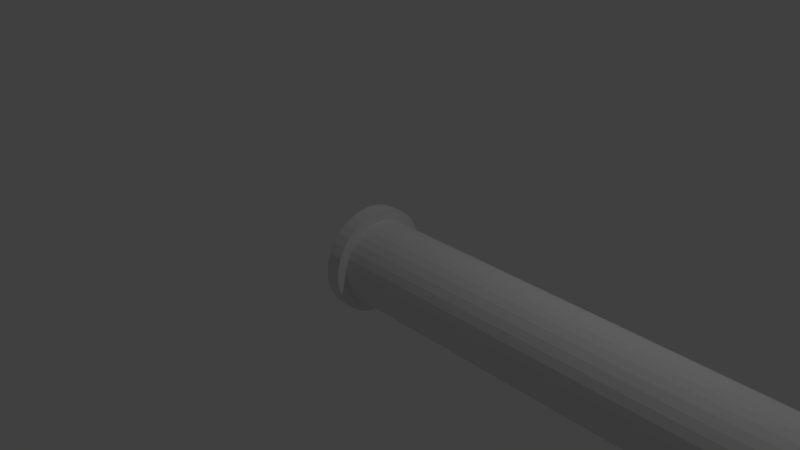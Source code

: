 # Source: chamberLoadedBarrel.blend  (saved by Blender 2.78.0; exported with 4.5.12 LTS)
import bpy
from mathutils import Matrix  # noqa: F401  (used for matrix-valued properties, if any)

bpy.ops.wm.read_factory_settings(use_empty=True)
scene = bpy.context.scene
scene.name = 'Scene'

# ---- collections
col_collection_1 = bpy.data.collections.new('Collection 1'); scene.collection.children.link(col_collection_1)

# ---- world
world_world = bpy.data.worlds.new('World'); scene.world = world_world
world_world.color = (0.05088, 0.05088, 0.05088)
world_world.use_sun_shadow = False
world_world.sun_shadow_jitter_overblur = 0.0
world_world.cycles.sampling_method = 'MANUAL'

# ---- cameras
cam_camera = bpy.data.cameras.new('Camera')
cam_camera.clip_end = 100.0
cam_camera.lens = 35.0
cam_camera.sensor_width = 32.0
cam_camera.sensor_height = 18.0
cam_camera.ortho_scale = 7.314
cam_camera.dof.focus_distance = 0.0
cam_camera.dof.aperture_fstop = 128.0

# ---- lights
light_lamp = bpy.data.lights.new('Lamp', 'POINT')
light_lamp.transmission_factor = 0.0
light_lamp.cutoff_distance = 30.0
light_lamp.energy = 100.0
light_lamp.shadow_buffer_clip_start = 1.001
light_lamp.shadow_soft_size = 0.1
light_lamp.shadow_maximum_resolution = 0.006
light_lamp.use_absolute_resolution = True

# ---- meshes
me_cylinder_001 = bpy.data.meshes.new('Cylinder.001')
me_cylinder_001.from_pydata([(0.0, 1.0, -1.0), (-3.02e-06, 1.0, 0.6), (0.1951, 0.9808, -1.0), (0.1951, 0.9808, 0.6), (0.3827, 0.9239, -1.0), (0.3827, 0.9239, 0.6), (0.5556, 0.8315, -1.0), (0.5556, 0.8315, 0.6), (0.7071, 0.7071, -1.0), (0.7071, 0.7071, 0.6), (0.8315, 0.5556, -1.0), (0.8315, 0.5556, 0.6), (0.9239, 0.3827, -1.0), (0.9239, 0.3827, 0.6), (0.9808, 0.1951, -1.0), (0.9808, 0.1951, 0.6), (1.0, 7.55e-08, -1.0), (1.0, 7.55e-08, 0.6), (0.9808, -0.1951, -1.0), (0.9808, -0.1951, 0.6), (0.9239, -0.3827, -1.0), (0.9239, -0.3827, 0.6), (0.8315, -0.5556, -1.0), (0.8315, -0.5556, 0.6), (0.7071, -0.7071, -1.0), (0.7071, -0.7071, 0.6), (0.5556, -0.8315, -1.0), (0.5556, -0.8315, 0.6), (0.3827, -0.9239, -1.0), (0.3827, -0.9239, 0.6), (0.1951, -0.9808, -1.0), (0.1951, -0.9808, 0.6), (-3.258e-07, -1.0, -1.0), (-3.346e-06, -1.0, 0.6), (-0.1951, -0.9808, -1.0), (-0.1951, -0.9808, 0.6), (-0.3827, -0.9239, -1.0), (-0.3827, -0.9239, 0.6), (-0.5556, -0.8315, -1.0), (-0.5556, -0.8315, 0.6), (-0.7071, -0.7071, -1.0), (-0.7071, -0.7071, 0.6), (-0.8315, -0.5556, -1.0), (-0.8315, -0.5556, 0.6), (-0.9239, -0.3827, -1.0), (-0.9239, -0.3827, 0.6), (-0.9808, -0.1951, -1.0), (-0.9808, -0.1951, 0.6), (-1.0, 9.656e-07, -1.0), (-1.0, 9.656e-07, 0.6), (-0.9808, 0.1951, -1.0), (-0.9808, 0.1951, 0.6), (-0.9239, 0.3827, -1.0), (-0.9239, 0.3827, 0.6), (-0.8315, 0.5556, -1.0), (-0.8315, 0.5556, 0.6), (-0.7071, 0.7071, -1.0), (-0.7071, 0.7071, 0.6), (-0.5556, 0.8315, -1.0), (-0.5556, 0.8315, 0.6), (-0.3827, 0.9239, -1.0), (-0.3827, 0.9239, 0.6), (-0.1951, 0.9808, -1.0), (-0.1951, 0.9808, 0.6), (0.0, 0.7, -1.0), (0.0, 0.7, 1.0), (0.1366, 0.6866, -1.0), (0.1366, 0.6866, 1.0), (0.2679, 0.6467, -1.0), (0.2679, 0.6467, 1.0), (0.3889, 0.582, -1.0), (0.3889, 0.582, 1.0), (0.495, 0.495, -1.0), (0.495, 0.495, 1.0), (0.582, 0.3889, -1.0), (0.582, 0.3889, 1.0), (0.6467, 0.2679, -1.0), (0.6467, 0.2679, 1.0), (0.6866, 0.1366, -1.0), (0.6866, 0.1366, 1.0), (0.7, 7.55e-08, -1.0), (0.7, 7.55e-08, 1.0), (0.6866, -0.1366, -1.0), (0.6866, -0.1366, 1.0), (0.6467, -0.2679, -1.0), (0.6467, -0.2679, 1.0), (0.582, -0.3889, -1.0), (0.582, -0.3889, 1.0), (0.495, -0.495, -1.0), (0.495, -0.495, 1.0), (0.3889, -0.582, -1.0), (0.3889, -0.582, 1.0), (0.2679, -0.6467, -1.0), (0.2679, -0.6467, 1.0), (0.1366, -0.6866, -1.0), (0.1366, -0.6866, 1.0), (-3.258e-07, -0.7, -1.0), (-3.258e-07, -0.7, 1.0), (-0.1366, -0.6866, -1.0), (-0.1366, -0.6866, 1.0), (-0.2679, -0.6467, -1.0), (-0.2679, -0.6467, 1.0), (-0.3889, -0.582, -1.0), (-0.3889, -0.582, 1.0), (-0.495, -0.495, -1.0), (-0.495, -0.495, 1.0), (-0.582, -0.3889, -1.0), (-0.582, -0.3889, 1.0), (-0.6467, -0.2679, -1.0), (-0.6467, -0.2679, 1.0), (-0.6866, -0.1366, -1.0), (-0.6866, -0.1366, 1.0), (-0.7, 9.656e-07, -1.0), (-0.7, 9.656e-07, 1.0), (-0.6866, 0.1366, -1.0), (-0.6866, 0.1366, 1.0), (-0.6467, 0.2679, -1.0), (-0.6467, 0.2679, 1.0), (-0.582, 0.3889, -1.0), (-0.582, 0.3889, 1.0), (-0.495, 0.495, -1.0), (-0.495, 0.495, 1.0), (-0.3889, 0.582, -1.0), (-0.3889, 0.582, 1.0), (-0.2679, 0.6467, -1.0), (-0.2679, 0.6467, 1.0), (-0.1366, 0.6866, -1.0), (-0.1366, 0.6866, 1.0), (-7.852e-07, 1.1, 0.996), (0.2146, 1.079, 0.996), (0.421, 1.016, 0.996), (0.6111, 0.9146, 0.996), (0.7778, 0.7778, 0.996), (0.9146, 0.6111, 0.996), (1.016, 0.421, 0.996), (1.079, 0.2146, 0.996), (1.1, 8.305e-08, 0.996), (1.079, -0.2146, 0.996), (1.016, -0.421, 0.996), (0.9146, -0.6111, 0.996), (0.7778, -0.7778, 0.996), (0.6111, -0.9146, 0.996), (0.421, -1.016, 0.996), (0.2146, -1.079, 0.996), (-1.144e-06, -1.1, 0.996), (-0.2146, -1.079, 0.996), (-0.421, -1.016, 0.996), (-0.6111, -0.9146, 0.996), (-0.7778, -0.7778, 0.996), (-0.9146, -0.6111, 0.996), (-1.016, -0.421, 0.996), (-1.079, -0.2146, 0.996), (-1.1, 1.062e-06, 0.996), (-1.079, 0.2146, 0.996), (-1.016, 0.421, 0.996), (-0.9146, 0.6111, 0.996), (-0.7778, 0.7778, 0.996), (-0.6111, 0.9146, 0.996), (-0.421, 1.016, 0.996), (-0.2146, 1.079, 0.996), (-8.065e-07, 1.375, 0.996), (0.2682, 1.349, 0.996), (0.5262, 1.27, 0.996), (0.7639, 1.143, 0.996), (0.9723, 0.9723, 0.996), (1.143, 0.7639, 0.996), (1.27, 0.5262, 0.996), (1.349, 0.2682, 0.996), (1.375, 1.906e-08, 0.996), (1.349, -0.2682, 0.996), (1.27, -0.5262, 0.996), (1.143, -0.7639, 0.996), (0.9723, -0.9723, 0.996), (0.7639, -1.143, 0.996), (0.5262, -1.27, 0.996), (0.2682, -1.349, 0.996), (-1.255e-06, -1.375, 0.996), (-0.2683, -1.349, 0.996), (-0.5262, -1.27, 0.996), (-0.7639, -1.143, 0.996), (-0.9723, -0.9723, 0.996), (-1.143, -0.7639, 0.996), (-1.27, -0.5262, 0.996), (-1.349, -0.2682, 0.996), (-1.375, 1.243e-06, 0.996), (-1.349, 0.2683, 0.996), (-1.27, 0.5262, 0.996), (-1.143, 0.7639, 0.996), (-0.9723, 0.9723, 0.996), (-0.7639, 1.143, 0.996), (-0.5262, 1.27, 0.996), (-0.2682, 1.349, 0.996), (-7.763e-07, 1.375, 1.0), (0.2682, 1.349, 1.0), (0.5262, 1.27, 1.0), (0.7639, 1.143, 1.0), (0.9723, 0.9723, 1.0), (1.143, 0.7639, 1.0), (1.27, 0.5262, 1.0), (1.349, 0.2682, 1.0), (1.375, 1.906e-08, 1.0), (1.349, -0.2682, 1.0), (1.27, -0.5262, 1.0), (1.143, -0.7639, 1.0), (0.9723, -0.9723, 1.0), (0.7639, -1.143, 1.0), (0.5262, -1.27, 1.0), (0.2682, -1.349, 1.0), (-1.224e-06, -1.375, 1.0), (-0.2683, -1.349, 1.0), (-0.5262, -1.27, 1.0), (-0.7639, -1.143, 1.0), (-0.9723, -0.9723, 1.0), (-1.143, -0.7639, 1.0), (-1.27, -0.5262, 1.0), (-1.349, -0.2682, 1.0), (-1.375, 1.243e-06, 1.0), (-1.349, 0.2683, 1.0), (-1.27, 0.5262, 1.0), (-1.143, 0.7639, 1.0), (-0.9723, 0.9723, 1.0), (-0.7639, 1.143, 1.0), (-0.5262, 1.27, 1.0), (-0.2682, 1.349, 1.0)], [], [(0, 1, 3, 2), (2, 3, 5, 4), (4, 5, 7, 6), (6, 7, 9, 8), (8, 9, 11, 10), (10, 11, 13, 12), (12, 13, 15, 14), (14, 15, 17, 16), (16, 17, 19, 18), (18, 19, 21, 20), (20, 21, 23, 22), (22, 23, 25, 24), (24, 25, 27, 26), (26, 27, 29, 28), (28, 29, 31, 30), (30, 31, 33, 32), (32, 33, 35, 34), (34, 35, 37, 36), (36, 37, 39, 38), (38, 39, 41, 40), (40, 41, 43, 42), (42, 43, 45, 44), (44, 45, 47, 46), (46, 47, 49, 48), (48, 49, 51, 50), (50, 51, 53, 52), (52, 53, 55, 54), (54, 55, 57, 56), (56, 57, 59, 58), (58, 59, 61, 60), (60, 61, 63, 62), (62, 63, 1, 0), (64, 66, 67, 65), (66, 68, 69, 67), (68, 70, 71, 69), (70, 72, 73, 71), (72, 74, 75, 73), (74, 76, 77, 75), (76, 78, 79, 77), (78, 80, 81, 79), (80, 82, 83, 81), (82, 84, 85, 83), (84, 86, 87, 85), (86, 88, 89, 87), (88, 90, 91, 89), (90, 92, 93, 91), (92, 94, 95, 93), (94, 96, 97, 95), (96, 98, 99, 97), (98, 100, 101, 99), (100, 102, 103, 101), (102, 104, 105, 103), (104, 106, 107, 105), (106, 108, 109, 107), (108, 110, 111, 109), (110, 112, 113, 111), (112, 114, 115, 113), (114, 116, 117, 115), (116, 118, 119, 117), (118, 120, 121, 119), (120, 122, 123, 121), (122, 124, 125, 123), (124, 126, 127, 125), (126, 64, 65, 127), (0, 2, 66, 64), (2, 4, 68, 66), (4, 6, 70, 68), (6, 8, 72, 70), (8, 10, 74, 72), (10, 12, 76, 74), (12, 14, 78, 76), (14, 16, 80, 78), (16, 18, 82, 80), (18, 20, 84, 82), (20, 22, 86, 84), (22, 24, 88, 86), (24, 26, 90, 88), (26, 28, 92, 90), (28, 30, 94, 92), (30, 32, 96, 94), (32, 34, 98, 96), (34, 36, 100, 98), (36, 38, 102, 100), (38, 40, 104, 102), (40, 42, 106, 104), (42, 44, 108, 106), (44, 46, 110, 108), (46, 48, 112, 110), (48, 50, 114, 112), (50, 52, 116, 114), (52, 54, 118, 116), (54, 56, 120, 118), (56, 58, 122, 120), (58, 60, 124, 122), (60, 62, 126, 124), (62, 0, 64, 126), (11, 133, 134, 13), (29, 142, 143, 31), (47, 151, 152, 49), (3, 129, 130, 5), (21, 138, 139, 23), (39, 147, 148, 41), (57, 156, 157, 59), (13, 134, 135, 15), (31, 143, 144, 33), (49, 152, 153, 51), (5, 130, 131, 7), (23, 139, 140, 25), (41, 148, 149, 43), (59, 157, 158, 61), (15, 135, 136, 17), (33, 144, 145, 35), (51, 153, 154, 53), (7, 131, 132, 9), (25, 140, 141, 27), (43, 149, 150, 45), (61, 158, 159, 63), (17, 136, 137, 19), (35, 145, 146, 37), (53, 154, 155, 55), (9, 132, 133, 11), (27, 141, 142, 29), (45, 150, 151, 47), (63, 159, 128, 1), (1, 128, 129, 3), (19, 137, 138, 21), (37, 146, 147, 39), (55, 155, 156, 57), (155, 187, 188, 156), (142, 174, 175, 143), (129, 161, 162, 130), (156, 188, 189, 157), (143, 175, 176, 144), (130, 162, 163, 131), (157, 189, 190, 158), (144, 176, 177, 145), (131, 163, 164, 132), (158, 190, 191, 159), (145, 177, 178, 146), (132, 164, 165, 133), (159, 191, 160, 128), (146, 178, 179, 147), (133, 165, 166, 134), (147, 179, 180, 148), (134, 166, 167, 135), (148, 180, 181, 149), (135, 167, 168, 136), (149, 181, 182, 150), (136, 168, 169, 137), (150, 182, 183, 151), (137, 169, 170, 138), (151, 183, 184, 152), (138, 170, 171, 139), (152, 184, 185, 153), (139, 171, 172, 140), (153, 185, 186, 154), (140, 172, 173, 141), (154, 186, 187, 155), (141, 173, 174, 142), (128, 160, 161, 129), (190, 222, 223, 191), (177, 209, 210, 178), (164, 196, 197, 165), (191, 223, 192, 160), (178, 210, 211, 179), (165, 197, 198, 166), (179, 211, 212, 180), (166, 198, 199, 167), (180, 212, 213, 181), (167, 199, 200, 168), (181, 213, 214, 182), (168, 200, 201, 169), (182, 214, 215, 183), (169, 201, 202, 170), (183, 215, 216, 184), (170, 202, 203, 171), (184, 216, 217, 185), (171, 203, 204, 172), (185, 217, 218, 186), (172, 204, 205, 173), (186, 218, 219, 187), (173, 205, 206, 174), (160, 192, 193, 161), (187, 219, 220, 188), (174, 206, 207, 175), (161, 193, 194, 162), (188, 220, 221, 189), (175, 207, 208, 176), (162, 194, 195, 163), (189, 221, 222, 190), (176, 208, 209, 177), (163, 195, 196, 164), (105, 212, 211, 103), (103, 211, 210, 101), (101, 210, 209, 99), (99, 209, 208, 97), (97, 208, 207, 95), (95, 207, 206, 93), (93, 206, 205, 91), (91, 205, 204, 89), (89, 204, 203, 87), (87, 203, 202, 85), (85, 202, 201, 83), (83, 201, 200, 81), (81, 200, 199, 79), (79, 199, 198, 77), (77, 198, 197, 75), (75, 197, 196, 73), (73, 196, 195, 71), (71, 195, 194, 69), (69, 194, 193, 67), (67, 193, 192, 65), (65, 192, 223, 127), (127, 223, 222, 125), (125, 222, 221, 123), (123, 221, 220, 121), (121, 220, 219, 119), (119, 219, 218, 117), (117, 218, 217, 115), (115, 217, 216, 113), (113, 216, 215, 111), (111, 215, 214, 109), (109, 214, 213, 107), (107, 213, 212, 105)])
me_cylinder_001.use_remesh_preserve_volume = False
me_cylinder_001.use_remesh_preserve_attributes = False
me_cylinder_001.use_mirror_vertex_groups = False
me_cylinder_001.update()

# ---- objects
ob_cylinder = bpy.data.objects.new('Cylinder', me_cylinder_001)
ob_lamp = bpy.data.objects.new('Lamp', light_lamp)
ob_camera = bpy.data.objects.new('Camera', cam_camera)

# ---- transforms, parenting, visibility, modifiers, constraints
ob_cylinder.location = (50.0, 0.0, -4.371e-06)
ob_cylinder.rotation_euler = (-0.0, 4.712, 0.0)
ob_cylinder.scale = (0.5, 0.5, 50.0)
ob_cylinder.lineart.crease_threshold = 0.0
ob_lamp.location = (4.076, 1.005, 5.904)
ob_lamp.rotation_euler = (0.6503, 0.05522, 1.866)
ob_lamp.lock_rotations_4d = False
ob_lamp.empty_display_type = 'ARROWS'
ob_lamp.color = (0.0, 0.0, 0.0, 0.0)
ob_lamp.lineart.crease_threshold = 0.0
ob_camera.location = (7.481, -6.508, 5.344)
ob_camera.rotation_euler = (1.109, 0.0, 0.8149)
ob_camera.lock_rotations_4d = False
ob_camera.empty_display_type = 'ARROWS'
ob_camera.color = (0.0, 0.0, 0.0, 0.0)
ob_camera.display_type = 'WIRE'
ob_camera.lineart.crease_threshold = 0.0

# ---- collection membership
col_collection_1.objects.link(ob_cylinder)
col_collection_1.objects.link(ob_lamp)
col_collection_1.objects.link(ob_camera)

# ---- scene / render settings (as saved in the file)
scene.camera = ob_camera
scene.frame_start = 1; scene.frame_end = 250; scene.frame_set(1)
scene.render.engine = 'BLENDER_EEVEE_NEXT'
scene.render.resolution_percentage = 50
scene.render.dither_intensity = 0.0
scene.cycles.use_denoising = False
scene.cycles.samples = 128
scene.cycles.sampling_pattern = 'TABULATED_SOBOL'
scene.cycles.light_sampling_threshold = 0.0
scene.cycles.use_adaptive_sampling = False
scene.cycles.use_light_tree = False
scene.cycles.blur_glossy = 0.0
scene.cycles.sample_clamp_indirect = 0.0
scene.view_settings.view_transform = 'Standard'
bpy.context.view_layer.update()
